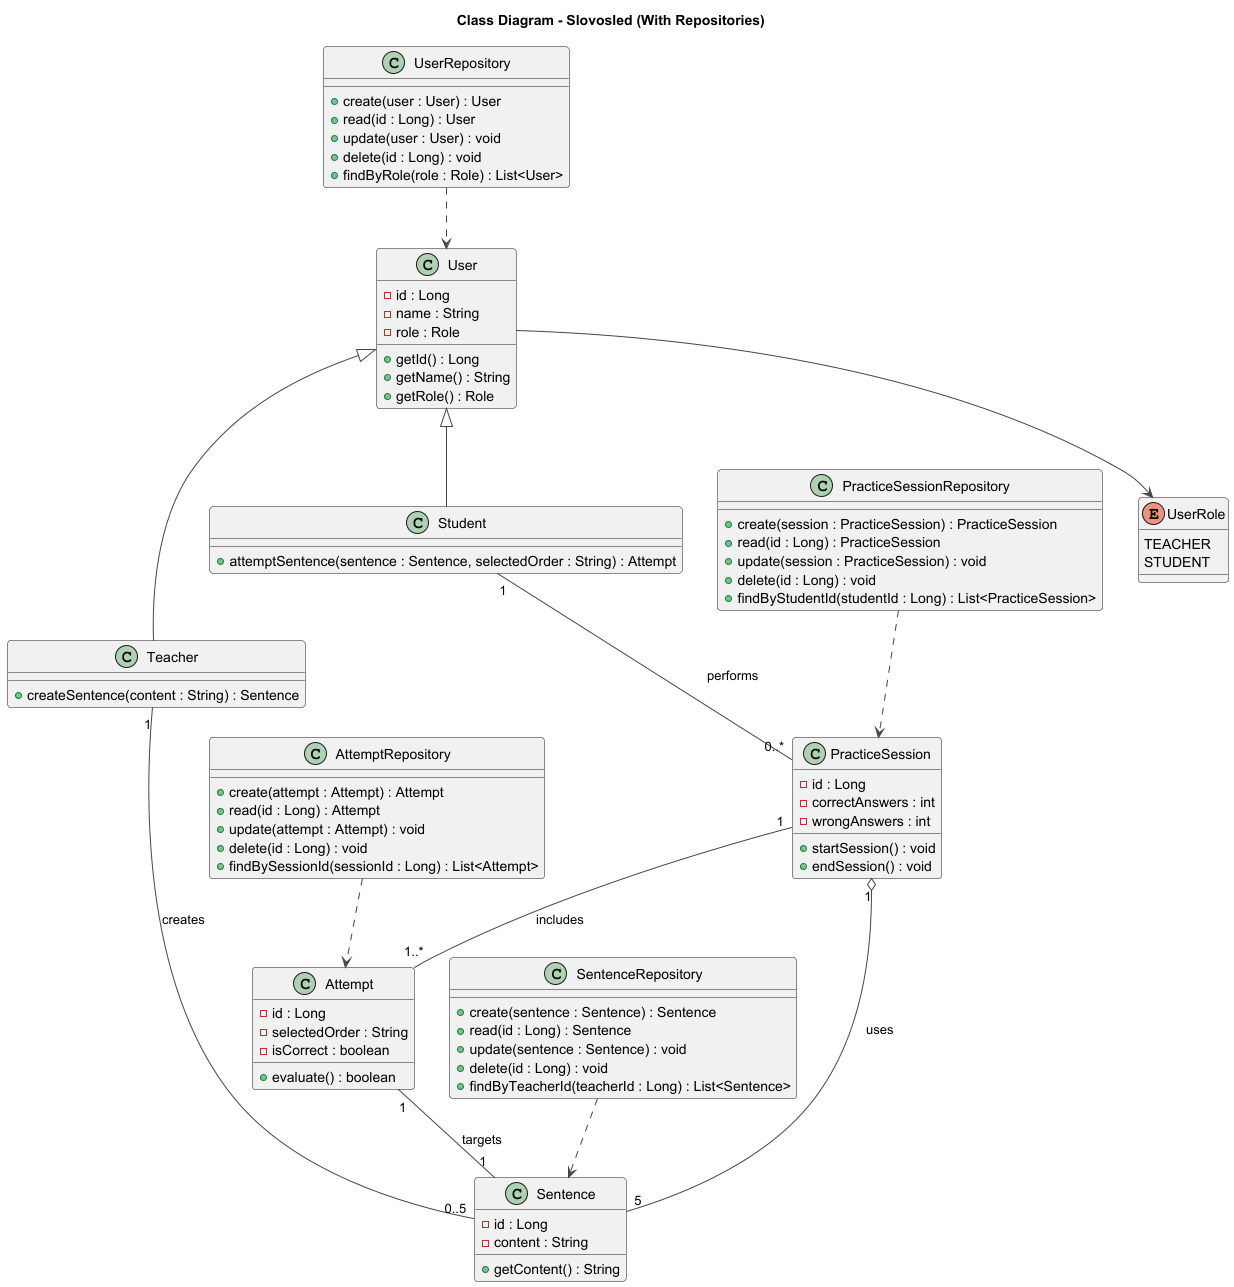

The diagram above was rendered by PlantUML. Its source (embedded in the PNG):
@startuml
title Class Diagram - Slovosled (With Repositories)

!theme   vibrant

' ===== Classes =====
class User {
  - id : Long
  - name : String
  - role : Role
  + getId() : Long
  + getName() : String
  + getRole() : Role
}

class Teacher {
  + createSentence(content : String) : Sentence
}

class Student {
  + attemptSentence(sentence : Sentence, selectedOrder : String) : Attempt
}

class Sentence {
  - id : Long
  - content : String
  + getContent() : String
}

class PracticeSession {
  - id : Long
  - correctAnswers : int
  - wrongAnswers : int
  + startSession() : void
  + endSession() : void
}

class Attempt {
  - id : Long
  - selectedOrder : String
  - isCorrect : boolean
  + evaluate() : boolean
}

enum UserRole {
  TEACHER
  STUDENT
}

' ===== Repositories =====
class UserRepository {
  + create(user : User) : User
  + read(id : Long) : User
  + update(user : User) : void
  + delete(id : Long) : void
  + findByRole(role : Role) : List<User>
}

class SentenceRepository {
  + create(sentence : Sentence) : Sentence
  + read(id : Long) : Sentence
  + update(sentence : Sentence) : void
  + delete(id : Long) : void
  + findByTeacherId(teacherId : Long) : List<Sentence>
}

class PracticeSessionRepository {
  + create(session : PracticeSession) : PracticeSession
  + read(id : Long) : PracticeSession
  + update(session : PracticeSession) : void
  + delete(id : Long) : void
  + findByStudentId(studentId : Long) : List<PracticeSession>
}

class AttemptRepository {
  + create(attempt : Attempt) : Attempt
  + read(id : Long) : Attempt
  + update(attempt : Attempt) : void
  + delete(id : Long) : void
  + findBySessionId(sessionId : Long) : List<Attempt>
}

' ===== Relationships =====
User <|-- Teacher
User <|-- Student
Teacher "1" -- "0..5" Sentence : creates
Student "1" -- "0..*" PracticeSession : performs
PracticeSession "1" -- "1..*" Attempt : includes
Attempt "1" -- "1" Sentence : targets
PracticeSession "1" o-- "5" Sentence : uses
User --> UserRole

' Repositories association
UserRepository ..> User
SentenceRepository ..> Sentence
PracticeSessionRepository ..> PracticeSession
AttemptRepository ..> Attempt

@enduml